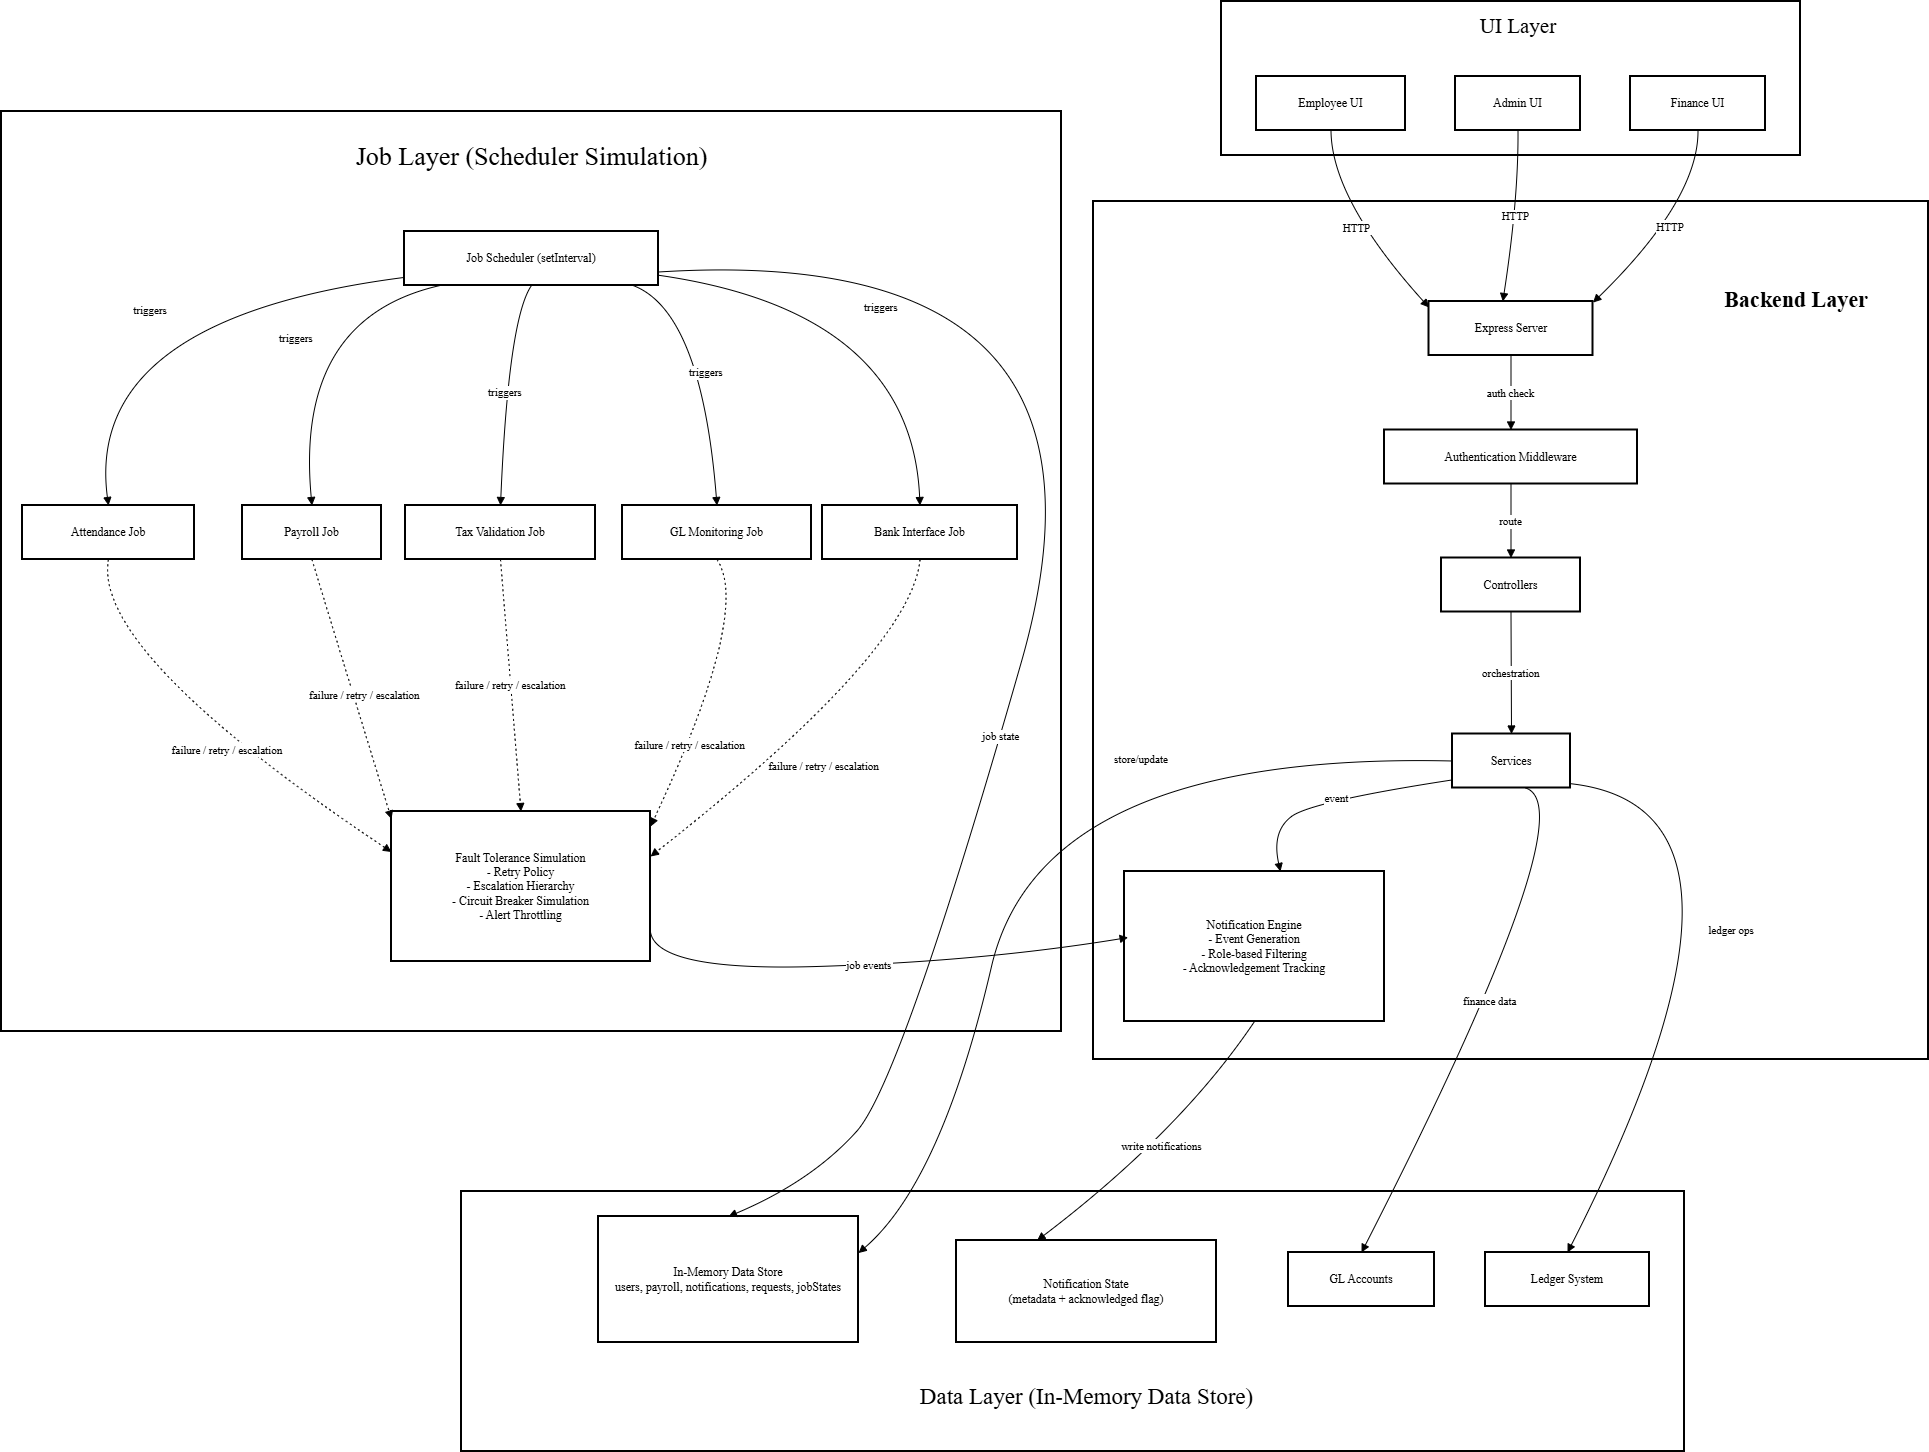

The diagram above was exported from draw.io. Its source (the exported page's mxGraphModel, read from the mxfile embedded in the PNG):
<mxGraphModel dx="1772" dy="2179" grid="1" gridSize="10" guides="1" tooltips="1" connect="1" arrows="1" fold="1" page="1" pageScale="1" pageWidth="850" pageHeight="1100" math="0" shadow="0">
  <root>
    <mxCell id="0" />
    <mxCell id="1" parent="0" />
    <mxCell id="X45I9FVgUAdqgOMJyuw3-1" parent="1" style="whiteSpace=wrap;strokeWidth=2;fontFamily=Times New Roman;" value="" vertex="1">
      <mxGeometry height="260" width="1223" x="810" y="1190" as="geometry" />
    </mxCell>
    <mxCell id="X45I9FVgUAdqgOMJyuw3-2" parent="1" style="whiteSpace=wrap;strokeWidth=2;fontFamily=Times New Roman;" value="" vertex="1">
      <mxGeometry height="920" width="1060" x="350" y="110" as="geometry" />
    </mxCell>
    <mxCell id="X45I9FVgUAdqgOMJyuw3-3" parent="1" style="whiteSpace=wrap;strokeWidth=2;fontFamily=Times New Roman;" value="" vertex="1">
      <mxGeometry height="858" width="835" x="1442" y="200" as="geometry" />
    </mxCell>
    <mxCell id="X45I9FVgUAdqgOMJyuw3-4" parent="1" style="whiteSpace=wrap;strokeWidth=2;fontFamily=Times New Roman;" value="" vertex="1">
      <mxGeometry height="154" width="579" x="1570" as="geometry" />
    </mxCell>
    <mxCell id="X45I9FVgUAdqgOMJyuw3-5" parent="1" style="whiteSpace=wrap;strokeWidth=2;fontFamily=Times New Roman;" value="Employee UI" vertex="1">
      <mxGeometry height="54" width="149" x="1605" y="75" as="geometry" />
    </mxCell>
    <mxCell id="X45I9FVgUAdqgOMJyuw3-6" parent="1" style="whiteSpace=wrap;strokeWidth=2;fontFamily=Times New Roman;" value="Admin UI" vertex="1">
      <mxGeometry height="54" width="125" x="1804" y="75" as="geometry" />
    </mxCell>
    <mxCell id="X45I9FVgUAdqgOMJyuw3-7" parent="1" style="whiteSpace=wrap;strokeWidth=2;fontFamily=Times New Roman;" value="Finance UI" vertex="1">
      <mxGeometry height="54" width="135" x="1979" y="75" as="geometry" />
    </mxCell>
    <mxCell id="X45I9FVgUAdqgOMJyuw3-8" parent="1" style="whiteSpace=wrap;strokeWidth=2;fontFamily=Times New Roman;" value="Express Server" vertex="1">
      <mxGeometry height="54" width="164" x="1777.5" y="300" as="geometry" />
    </mxCell>
    <mxCell id="X45I9FVgUAdqgOMJyuw3-9" parent="1" style="whiteSpace=wrap;strokeWidth=2;fontFamily=Times New Roman;" value="Authentication Middleware" vertex="1">
      <mxGeometry height="54" width="253" x="1733" y="428.5" as="geometry" />
    </mxCell>
    <mxCell id="X45I9FVgUAdqgOMJyuw3-10" parent="1" style="whiteSpace=wrap;strokeWidth=2;fontFamily=Times New Roman;" value="Controllers" vertex="1">
      <mxGeometry height="54" width="139" x="1790" y="556.5" as="geometry" />
    </mxCell>
    <mxCell id="X45I9FVgUAdqgOMJyuw3-11" parent="1" style="whiteSpace=wrap;strokeWidth=2;fontFamily=Times New Roman;" value="Services" vertex="1">
      <mxGeometry height="54" width="118" x="1801" y="732.5" as="geometry" />
    </mxCell>
    <mxCell id="X45I9FVgUAdqgOMJyuw3-12" parent="1" style="whiteSpace=wrap;strokeWidth=2;fontFamily=Times New Roman;" value="Notification Engine&#10;    - Event Generation&#10;    - Role-based Filtering&#10;    - Acknowledgement Tracking" vertex="1">
      <mxGeometry height="150" width="260" x="1473" y="870" as="geometry" />
    </mxCell>
    <mxCell id="X45I9FVgUAdqgOMJyuw3-13" parent="1" style="whiteSpace=wrap;strokeWidth=2;fontFamily=Times New Roman;" value="Job Scheduler (setInterval)" vertex="1">
      <mxGeometry height="54" width="254" x="753" y="230" as="geometry" />
    </mxCell>
    <mxCell id="X45I9FVgUAdqgOMJyuw3-14" parent="1" style="whiteSpace=wrap;strokeWidth=2;fontFamily=Times New Roman;" value="Attendance Job" vertex="1">
      <mxGeometry height="54" width="172" x="371" y="504" as="geometry" />
    </mxCell>
    <mxCell id="X45I9FVgUAdqgOMJyuw3-15" parent="1" style="whiteSpace=wrap;strokeWidth=2;fontFamily=Times New Roman;" value="Payroll Job" vertex="1">
      <mxGeometry height="54" width="139" x="591" y="504" as="geometry" />
    </mxCell>
    <mxCell id="X45I9FVgUAdqgOMJyuw3-16" parent="1" style="whiteSpace=wrap;strokeWidth=2;fontFamily=Times New Roman;" value="Tax Validation Job" vertex="1">
      <mxGeometry height="54" width="190" x="754" y="504" as="geometry" />
    </mxCell>
    <mxCell id="X45I9FVgUAdqgOMJyuw3-17" parent="1" style="whiteSpace=wrap;strokeWidth=2;fontFamily=Times New Roman;" value="GL Monitoring Job" vertex="1">
      <mxGeometry height="54" width="189" x="971" y="504" as="geometry" />
    </mxCell>
    <mxCell id="X45I9FVgUAdqgOMJyuw3-18" parent="1" style="whiteSpace=wrap;strokeWidth=2;fontFamily=Times New Roman;" value="Bank Interface Job" vertex="1">
      <mxGeometry height="54" width="195" x="1171" y="504" as="geometry" />
    </mxCell>
    <mxCell id="X45I9FVgUAdqgOMJyuw3-19" parent="1" style="whiteSpace=wrap;strokeWidth=2;fontFamily=Times New Roman;" value="Fault Tolerance Simulation&#10;    - Retry Policy&#10;    - Escalation Hierarchy&#10;    - Circuit Breaker Simulation&#10;    - Alert Throttling" vertex="1">
      <mxGeometry height="150" width="259" x="740" y="810" as="geometry" />
    </mxCell>
    <mxCell id="X45I9FVgUAdqgOMJyuw3-20" parent="1" style="whiteSpace=wrap;strokeWidth=2;fontFamily=Times New Roman;" value="In-Memory Data Store&#10;    users, payroll, notifications, requests, jobStates" vertex="1">
      <mxGeometry height="126" width="260" x="947" y="1215" as="geometry" />
    </mxCell>
    <mxCell id="X45I9FVgUAdqgOMJyuw3-21" parent="1" style="whiteSpace=wrap;strokeWidth=2;fontFamily=Times New Roman;" value="GL Accounts" vertex="1">
      <mxGeometry height="54" width="146" x="1637" y="1251" as="geometry" />
    </mxCell>
    <mxCell id="X45I9FVgUAdqgOMJyuw3-22" parent="1" style="whiteSpace=wrap;strokeWidth=2;fontFamily=Times New Roman;" value="Ledger System" vertex="1">
      <mxGeometry height="54" width="164" x="1834" y="1251" as="geometry" />
    </mxCell>
    <mxCell id="X45I9FVgUAdqgOMJyuw3-23" parent="1" style="whiteSpace=wrap;strokeWidth=2;fontFamily=Times New Roman;" value="Notification State&#10;    (metadata + acknowledged flag)" vertex="1">
      <mxGeometry height="102" width="260" x="1305" y="1239" as="geometry" />
    </mxCell>
    <mxCell id="X45I9FVgUAdqgOMJyuw3-24" edge="1" parent="1" source="X45I9FVgUAdqgOMJyuw3-5" style="curved=1;startArrow=none;endArrow=block;exitX=0.5;exitY=1;entryX=0;entryY=0.11;rounded=0;fontFamily=Times New Roman;" target="X45I9FVgUAdqgOMJyuw3-8" value="HTTP">
      <mxGeometry relative="1" as="geometry">
        <Array as="points">
          <mxPoint x="1680" y="198" />
        </Array>
      </mxGeometry>
    </mxCell>
    <mxCell id="X45I9FVgUAdqgOMJyuw3-25" edge="1" parent="1" source="X45I9FVgUAdqgOMJyuw3-6" style="curved=1;startArrow=none;endArrow=block;exitX=0.5;exitY=1;entryX=0.45;entryY=0;rounded=0;fontFamily=Times New Roman;" target="X45I9FVgUAdqgOMJyuw3-8" value="HTTP">
      <mxGeometry relative="1" as="geometry">
        <Array as="points">
          <mxPoint x="1867" y="198" />
        </Array>
      </mxGeometry>
    </mxCell>
    <mxCell id="X45I9FVgUAdqgOMJyuw3-26" edge="1" parent="1" source="X45I9FVgUAdqgOMJyuw3-7" style="curved=1;startArrow=none;endArrow=block;exitX=0.5;exitY=1;entryX=1;entryY=0.02;rounded=0;fontFamily=Times New Roman;" target="X45I9FVgUAdqgOMJyuw3-8" value="HTTP">
      <mxGeometry relative="1" as="geometry">
        <Array as="points">
          <mxPoint x="2047" y="198" />
        </Array>
      </mxGeometry>
    </mxCell>
    <mxCell id="X45I9FVgUAdqgOMJyuw3-27" edge="1" parent="1" source="X45I9FVgUAdqgOMJyuw3-8" style="curved=1;startArrow=none;endArrow=block;exitX=0.5;exitY=1;entryX=0.5;entryY=0;rounded=0;fontFamily=Times New Roman;" target="X45I9FVgUAdqgOMJyuw3-9" value="auth check">
      <mxGeometry relative="1" as="geometry">
        <Array as="points" />
      </mxGeometry>
    </mxCell>
    <mxCell id="X45I9FVgUAdqgOMJyuw3-28" edge="1" parent="1" source="X45I9FVgUAdqgOMJyuw3-9" style="curved=1;startArrow=none;endArrow=block;exitX=0.5;exitY=1;entryX=0.5;entryY=0;rounded=0;fontFamily=Times New Roman;" target="X45I9FVgUAdqgOMJyuw3-10" value="route">
      <mxGeometry relative="1" as="geometry">
        <Array as="points" />
      </mxGeometry>
    </mxCell>
    <mxCell id="X45I9FVgUAdqgOMJyuw3-29" edge="1" parent="1" source="X45I9FVgUAdqgOMJyuw3-10" style="curved=1;startArrow=none;endArrow=block;exitX=0.5;exitY=1;entryX=0.5;entryY=0;rounded=0;fontFamily=Times New Roman;" target="X45I9FVgUAdqgOMJyuw3-11" value="orchestration">
      <mxGeometry relative="1" as="geometry">
        <Array as="points" />
      </mxGeometry>
    </mxCell>
    <mxCell id="X45I9FVgUAdqgOMJyuw3-30" edge="1" parent="1" source="X45I9FVgUAdqgOMJyuw3-11" style="curved=1;startArrow=none;endArrow=block;exitX=0;exitY=0.85;entryX=0.6;entryY=0;rounded=0;fontFamily=Times New Roman;" target="X45I9FVgUAdqgOMJyuw3-12" value="event">
      <mxGeometry relative="1" as="geometry">
        <Array as="points">
          <mxPoint x="1660" y="800" />
          <mxPoint x="1620" y="830" />
        </Array>
      </mxGeometry>
    </mxCell>
    <mxCell id="X45I9FVgUAdqgOMJyuw3-31" edge="1" parent="1" source="X45I9FVgUAdqgOMJyuw3-11" style="curved=1;startArrow=none;endArrow=block;exitX=0;exitY=0.5;entryX=1;entryY=0.29;rounded=0;exitDx=0;exitDy=0;fontFamily=Times New Roman;" target="X45I9FVgUAdqgOMJyuw3-20" value="store/update">
      <mxGeometry relative="1" x="-0.3527" y="5" as="geometry">
        <mxPoint as="offset" />
        <Array as="points">
          <mxPoint x="1390" y="750" />
          <mxPoint x="1290" y="1180" />
        </Array>
      </mxGeometry>
    </mxCell>
    <mxCell id="X45I9FVgUAdqgOMJyuw3-32" edge="1" parent="1" source="X45I9FVgUAdqgOMJyuw3-11" style="curved=1;startArrow=none;endArrow=block;exitX=0.62;exitY=1;entryX=0.5;entryY=0;rounded=0;fontFamily=Times New Roman;" target="X45I9FVgUAdqgOMJyuw3-21" value="finance data">
      <mxGeometry relative="1" as="geometry">
        <Array as="points">
          <mxPoint x="1937" y="807" />
        </Array>
      </mxGeometry>
    </mxCell>
    <mxCell id="X45I9FVgUAdqgOMJyuw3-33" edge="1" parent="1" source="X45I9FVgUAdqgOMJyuw3-11" style="curved=1;startArrow=none;endArrow=block;exitX=1;exitY=0.92;entryX=0.5;entryY=0;rounded=0;fontFamily=Times New Roman;" target="X45I9FVgUAdqgOMJyuw3-22" value="ledger ops">
      <mxGeometry relative="1" as="geometry">
        <Array as="points">
          <mxPoint x="2142" y="807" />
        </Array>
      </mxGeometry>
    </mxCell>
    <mxCell id="X45I9FVgUAdqgOMJyuw3-34" edge="1" parent="1" source="X45I9FVgUAdqgOMJyuw3-12" style="curved=1;startArrow=none;endArrow=block;exitX=0.5;exitY=1;entryX=0.31;entryY=0;rounded=0;fontFamily=Times New Roman;" target="X45I9FVgUAdqgOMJyuw3-23" value="write notifications">
      <mxGeometry relative="1" as="geometry">
        <Array as="points">
          <mxPoint x="1529" y="1130" />
        </Array>
      </mxGeometry>
    </mxCell>
    <mxCell id="X45I9FVgUAdqgOMJyuw3-35" edge="1" parent="1" source="X45I9FVgUAdqgOMJyuw3-13" style="curved=1;startArrow=none;endArrow=block;exitX=0;exitY=0.85;entryX=0.5;entryY=0;rounded=0;fontFamily=Times New Roman;" target="X45I9FVgUAdqgOMJyuw3-14" value="triggers">
      <mxGeometry relative="1" as="geometry">
        <Array as="points">
          <mxPoint x="432" y="317" />
        </Array>
      </mxGeometry>
    </mxCell>
    <mxCell id="X45I9FVgUAdqgOMJyuw3-36" edge="1" parent="1" source="X45I9FVgUAdqgOMJyuw3-13" style="curved=1;startArrow=none;endArrow=block;exitX=0.14;exitY=1;entryX=0.5;entryY=0;rounded=0;fontFamily=Times New Roman;" target="X45I9FVgUAdqgOMJyuw3-15" value="triggers">
      <mxGeometry relative="1" as="geometry">
        <Array as="points">
          <mxPoint x="643" y="317" />
        </Array>
      </mxGeometry>
    </mxCell>
    <mxCell id="X45I9FVgUAdqgOMJyuw3-37" edge="1" parent="1" source="X45I9FVgUAdqgOMJyuw3-13" style="curved=1;startArrow=none;endArrow=block;exitX=0.5;exitY=1;entryX=0.5;entryY=0;rounded=0;fontFamily=Times New Roman;" target="X45I9FVgUAdqgOMJyuw3-16" value="triggers">
      <mxGeometry relative="1" as="geometry">
        <Array as="points">
          <mxPoint x="857" y="317" />
        </Array>
      </mxGeometry>
    </mxCell>
    <mxCell id="X45I9FVgUAdqgOMJyuw3-38" edge="1" parent="1" source="X45I9FVgUAdqgOMJyuw3-13" style="curved=1;startArrow=none;endArrow=block;exitX=0.9;exitY=1;entryX=0.5;entryY=0;rounded=0;fontFamily=Times New Roman;" target="X45I9FVgUAdqgOMJyuw3-17" value="triggers">
      <mxGeometry relative="1" as="geometry">
        <Array as="points">
          <mxPoint x="1050" y="310" />
        </Array>
      </mxGeometry>
    </mxCell>
    <mxCell id="X45I9FVgUAdqgOMJyuw3-39" edge="1" parent="1" source="X45I9FVgUAdqgOMJyuw3-13" style="curved=1;startArrow=none;endArrow=block;exitX=1;exitY=0.81;entryX=0.5;entryY=0;rounded=0;fontFamily=Times New Roman;" target="X45I9FVgUAdqgOMJyuw3-18" value="triggers">
      <mxGeometry relative="1" as="geometry">
        <Array as="points">
          <mxPoint x="1260" y="310" />
        </Array>
      </mxGeometry>
    </mxCell>
    <mxCell id="X45I9FVgUAdqgOMJyuw3-40" edge="1" parent="1" source="X45I9FVgUAdqgOMJyuw3-13" style="curved=1;startArrow=none;endArrow=block;exitX=1;exitY=0.75;entryX=0.5;entryY=0;rounded=0;entryDx=0;entryDy=0;fontFamily=Times New Roman;" target="X45I9FVgUAdqgOMJyuw3-20" value="job state">
      <mxGeometry relative="1" x="0.2617" y="1" as="geometry">
        <mxPoint as="offset" />
        <Array as="points">
          <mxPoint x="1490" y="240" />
          <mxPoint x="1250" y="1080" />
          <mxPoint x="1160" y="1180" />
        </Array>
      </mxGeometry>
    </mxCell>
    <mxCell id="X45I9FVgUAdqgOMJyuw3-41" edge="1" parent="1" source="X45I9FVgUAdqgOMJyuw3-14" style="curved=1;dashed=1;dashPattern=2 3;startArrow=none;endArrow=block;exitX=0.5;exitY=1;entryX=0;entryY=0.27;rounded=0;fontFamily=Times New Roman;" target="X45I9FVgUAdqgOMJyuw3-19" value="failure / retry / escalation">
      <mxGeometry relative="1" x="0.1477" y="-6" as="geometry">
        <mxPoint as="offset" />
        <Array as="points">
          <mxPoint x="440" y="650" />
        </Array>
      </mxGeometry>
    </mxCell>
    <mxCell id="X45I9FVgUAdqgOMJyuw3-42" edge="1" parent="1" source="X45I9FVgUAdqgOMJyuw3-15" style="curved=1;dashed=1;dashPattern=2 3;startArrow=none;endArrow=block;exitX=0.5;exitY=1;entryX=0;entryY=0.05;rounded=0;fontFamily=Times New Roman;" target="X45I9FVgUAdqgOMJyuw3-19" value="failure / retry / escalation">
      <mxGeometry relative="1" x="0.0669" y="11" as="geometry">
        <mxPoint as="offset" />
        <Array as="points">
          <mxPoint x="670" y="590" />
        </Array>
      </mxGeometry>
    </mxCell>
    <mxCell id="X45I9FVgUAdqgOMJyuw3-43" edge="1" parent="1" source="X45I9FVgUAdqgOMJyuw3-16" style="curved=1;dashed=1;dashPattern=2 3;startArrow=none;endArrow=block;exitX=0.5;exitY=1;entryX=0.5;entryY=0;rounded=0;fontFamily=Times New Roman;" target="X45I9FVgUAdqgOMJyuw3-19" value="failure / retry / escalation">
      <mxGeometry relative="1" as="geometry">
        <Array as="points" />
      </mxGeometry>
    </mxCell>
    <mxCell id="X45I9FVgUAdqgOMJyuw3-44" edge="1" parent="1" source="X45I9FVgUAdqgOMJyuw3-17" style="curved=1;dashed=1;dashPattern=2 3;startArrow=none;endArrow=block;exitX=0.5;exitY=1;entryX=1;entryY=0.1;rounded=0;fontFamily=Times New Roman;" target="X45I9FVgUAdqgOMJyuw3-19" value="failure / retry / escalation">
      <mxGeometry relative="1" x="0.3912" y="1" as="geometry">
        <mxPoint as="offset" />
        <Array as="points">
          <mxPoint x="1100" y="610" />
        </Array>
      </mxGeometry>
    </mxCell>
    <mxCell id="X45I9FVgUAdqgOMJyuw3-45" edge="1" parent="1" source="X45I9FVgUAdqgOMJyuw3-18" style="curved=1;dashed=1;dashPattern=2 3;startArrow=none;endArrow=block;exitX=0.5;exitY=1;entryX=1;entryY=0.3;rounded=0;fontFamily=Times New Roman;" target="X45I9FVgUAdqgOMJyuw3-19" value="failure / retry / escalation">
      <mxGeometry relative="1" x="0.0957" y="36" as="geometry">
        <mxPoint as="offset" />
        <Array as="points">
          <mxPoint x="1260" y="650" />
        </Array>
      </mxGeometry>
    </mxCell>
    <mxCell id="X45I9FVgUAdqgOMJyuw3-46" edge="1" parent="1" source="X45I9FVgUAdqgOMJyuw3-19" style="curved=1;startArrow=none;endArrow=block;exitX=0.999;exitY=0.786;entryX=0.014;entryY=0.44;rounded=0;entryDx=0;entryDy=0;entryPerimeter=0;exitDx=0;exitDy=0;exitPerimeter=0;fontFamily=Times New Roman;" target="X45I9FVgUAdqgOMJyuw3-12" value="job events">
      <mxGeometry relative="1" as="geometry">
        <Array as="points">
          <mxPoint x="1000" y="970" />
          <mxPoint x="1330" y="960" />
        </Array>
      </mxGeometry>
    </mxCell>
    <mxCell id="X45I9FVgUAdqgOMJyuw3-54" parent="1" style="text;html=1;whiteSpace=wrap;strokeColor=none;fillColor=none;align=center;verticalAlign=middle;rounded=0;fontFamily=Times New Roman;fontSize=23;" value="Data Layer (In-Memory Data Store)" vertex="1">
      <mxGeometry height="30" width="425" x="1222.5" y="1380" as="geometry" />
    </mxCell>
    <mxCell id="X45I9FVgUAdqgOMJyuw3-56" parent="1" style="text;html=1;whiteSpace=wrap;strokeColor=none;fillColor=none;align=center;verticalAlign=middle;rounded=0;fontFamily=Times New Roman;" value="&lt;font style=&quot;font-size: 21px;&quot;&gt;UI Layer&lt;/font&gt;" vertex="1">
      <mxGeometry height="30" width="110" x="1811.5" y="10" as="geometry" />
    </mxCell>
    <mxCell id="X45I9FVgUAdqgOMJyuw3-57" parent="1" style="text;html=1;whiteSpace=wrap;strokeColor=none;fillColor=none;align=center;verticalAlign=middle;rounded=0;fontFamily=Times New Roman;" value="&lt;b&gt;&lt;font style=&quot;font-size: 22px;&quot;&gt;Backend Layer&lt;/font&gt;&lt;/b&gt;" vertex="1">
      <mxGeometry height="30" width="170" x="2060" y="284" as="geometry" />
    </mxCell>
    <mxCell id="X45I9FVgUAdqgOMJyuw3-58" parent="1" style="text;html=1;whiteSpace=wrap;strokeColor=none;fillColor=none;align=center;verticalAlign=middle;rounded=0;" value="&lt;span style=&quot;font-family: &amp;quot;Times New Roman&amp;quot;;&quot;&gt;&lt;font style=&quot;font-size: 26px;&quot;&gt;Job Layer (Scheduler Simulation)&lt;/font&gt;&lt;/span&gt;" vertex="1">
      <mxGeometry height="30" width="377" x="691.5" y="140" as="geometry" />
    </mxCell>
  </root>
</mxGraphModel>